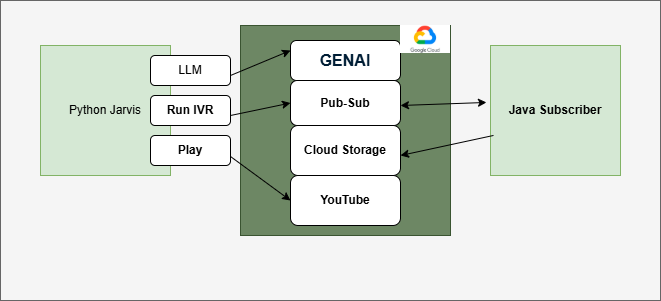

The diagram above was exported from draw.io. Its source (the exported page's mxGraphModel, read from the mxfile embedded in the PNG):
<mxGraphModel dx="1426" dy="825" grid="1" gridSize="10" guides="1" tooltips="1" connect="1" arrows="1" fold="1" page="1" pageScale="1" pageWidth="850" pageHeight="1100" math="0" shadow="0">
  <root>
    <mxCell id="0" />
    <mxCell id="1" parent="0" />
    <mxCell id="7IVO02ECSQ3TL4nuW7h8-3" value="" style="rounded=0;whiteSpace=wrap;html=1;fillColor=#f5f5f5;fontColor=#333333;strokeColor=#666666;" vertex="1" parent="1">
      <mxGeometry x="30" y="5" width="660" height="300" as="geometry" />
    </mxCell>
    <mxCell id="9h8mNVpA7QCJtRmqsoFc-1" value="&lt;b&gt;Java Subscriber&lt;/b&gt;" style="whiteSpace=wrap;html=1;aspect=fixed;fillColor=#d5e8d4;strokeColor=#82b366;" parent="1" vertex="1">
      <mxGeometry x="520" y="50" width="130" height="130" as="geometry" />
    </mxCell>
    <mxCell id="9h8mNVpA7QCJtRmqsoFc-2" value="" style="whiteSpace=wrap;html=1;aspect=fixed;fillColor=#6d8764;fontColor=#ffffff;strokeColor=#3A5431;" parent="1" vertex="1">
      <mxGeometry x="270" y="30" width="210" height="210" as="geometry" />
    </mxCell>
    <mxCell id="9h8mNVpA7QCJtRmqsoFc-3" value="Python Jarvis" style="whiteSpace=wrap;html=1;aspect=fixed;fillColor=#d5e8d4;strokeColor=#82b366;" parent="1" vertex="1">
      <mxGeometry x="70" y="50" width="130" height="130" as="geometry" />
    </mxCell>
    <mxCell id="9h8mNVpA7QCJtRmqsoFc-4" value="LLM" style="rounded=1;whiteSpace=wrap;html=1;" parent="1" vertex="1">
      <mxGeometry x="180" y="60" width="80" height="30" as="geometry" />
    </mxCell>
    <mxCell id="9h8mNVpA7QCJtRmqsoFc-5" value="&lt;b&gt;Play&lt;/b&gt;" style="rounded=1;whiteSpace=wrap;html=1;" parent="1" vertex="1">
      <mxGeometry x="180" y="140" width="80" height="30" as="geometry" />
    </mxCell>
    <mxCell id="9h8mNVpA7QCJtRmqsoFc-6" value="&lt;b&gt;Run IVR&lt;/b&gt;" style="rounded=1;whiteSpace=wrap;html=1;" parent="1" vertex="1">
      <mxGeometry x="180" y="100" width="80" height="30" as="geometry" />
    </mxCell>
    <mxCell id="9h8mNVpA7QCJtRmqsoFc-7" value="&lt;span style=&quot;color: rgb(0, 29, 53); font-family: &amp;quot;Google Sans&amp;quot;, Roboto, Arial, sans-serif; font-size: 16px; text-align: start; background-color: rgb(255, 255, 255);&quot;&gt;&lt;b&gt;GENAI&lt;/b&gt;&lt;/span&gt;" style="rounded=1;whiteSpace=wrap;html=1;" parent="1" vertex="1">
      <mxGeometry x="320" y="45" width="110" height="40" as="geometry" />
    </mxCell>
    <mxCell id="9h8mNVpA7QCJtRmqsoFc-8" value="&lt;b&gt;Pub-Sub&lt;/b&gt;" style="rounded=1;whiteSpace=wrap;html=1;" parent="1" vertex="1">
      <mxGeometry x="320" y="85" width="110" height="45" as="geometry" />
    </mxCell>
    <mxCell id="9h8mNVpA7QCJtRmqsoFc-9" value="&lt;b&gt;Cloud Storage&lt;/b&gt;" style="rounded=1;whiteSpace=wrap;html=1;" parent="1" vertex="1">
      <mxGeometry x="320" y="130" width="110" height="50" as="geometry" />
    </mxCell>
    <mxCell id="9h8mNVpA7QCJtRmqsoFc-12" value="" style="endArrow=classic;html=1;rounded=0;entryX=0;entryY=0.25;entryDx=0;entryDy=0;" parent="1" target="9h8mNVpA7QCJtRmqsoFc-7" edge="1">
      <mxGeometry width="50" height="50" relative="1" as="geometry">
        <mxPoint x="260" y="80" as="sourcePoint" />
        <mxPoint x="310" y="30" as="targetPoint" />
      </mxGeometry>
    </mxCell>
    <mxCell id="9h8mNVpA7QCJtRmqsoFc-14" value="" style="endArrow=classic;html=1;rounded=0;entryX=0;entryY=0.5;entryDx=0;entryDy=0;" parent="1" target="9h8mNVpA7QCJtRmqsoFc-8" edge="1">
      <mxGeometry width="50" height="50" relative="1" as="geometry">
        <mxPoint x="260" y="120" as="sourcePoint" />
        <mxPoint x="310" y="70" as="targetPoint" />
      </mxGeometry>
    </mxCell>
    <mxCell id="9h8mNVpA7QCJtRmqsoFc-15" value="&lt;b&gt;YouTube&lt;/b&gt;" style="rounded=1;whiteSpace=wrap;html=1;" parent="1" vertex="1">
      <mxGeometry x="320" y="180" width="110" height="50" as="geometry" />
    </mxCell>
    <mxCell id="9h8mNVpA7QCJtRmqsoFc-17" value="" style="endArrow=classic;html=1;rounded=0;entryX=0;entryY=0.5;entryDx=0;entryDy=0;" parent="1" target="9h8mNVpA7QCJtRmqsoFc-15" edge="1">
      <mxGeometry width="50" height="50" relative="1" as="geometry">
        <mxPoint x="260" y="161" as="sourcePoint" />
        <mxPoint x="320" y="149" as="targetPoint" />
      </mxGeometry>
    </mxCell>
    <mxCell id="9h8mNVpA7QCJtRmqsoFc-18" value="" style="endArrow=classic;startArrow=classic;html=1;rounded=0;entryX=-0.031;entryY=0.438;entryDx=0;entryDy=0;entryPerimeter=0;" parent="1" target="9h8mNVpA7QCJtRmqsoFc-1" edge="1">
      <mxGeometry width="50" height="50" relative="1" as="geometry">
        <mxPoint x="430" y="110" as="sourcePoint" />
        <mxPoint x="480" y="60" as="targetPoint" />
      </mxGeometry>
    </mxCell>
    <mxCell id="9h8mNVpA7QCJtRmqsoFc-19" value="" style="endArrow=classic;html=1;rounded=0;exitX=0.023;exitY=0.692;exitDx=0;exitDy=0;exitPerimeter=0;" parent="1" source="9h8mNVpA7QCJtRmqsoFc-1" edge="1">
      <mxGeometry width="50" height="50" relative="1" as="geometry">
        <mxPoint x="500" y="170" as="sourcePoint" />
        <mxPoint x="430" y="160" as="targetPoint" />
      </mxGeometry>
    </mxCell>
    <mxCell id="7IVO02ECSQ3TL4nuW7h8-1" value="" style="shape=image;verticalLabelPosition=bottom;labelBackgroundColor=default;verticalAlign=top;aspect=fixed;imageAspect=0;image=data:image/png,(base64 omitted: 4836 chars);" vertex="1" parent="1">
      <mxGeometry x="430" y="30" width="50" height="28" as="geometry" />
    </mxCell>
  </root>
</mxGraphModel>